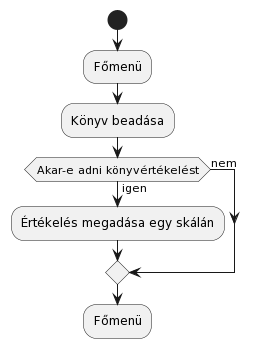

The diagram above was rendered by PlantUML. Its source (embedded in the PNG):
@startuml
start
:Főmenü;
:Könyv beadása;
if (Akar-e adni könyvértékelést) then (igen)
:Értékelés megadása egy skálán;
else (nem)
endif
:Főmenü;
@enduml